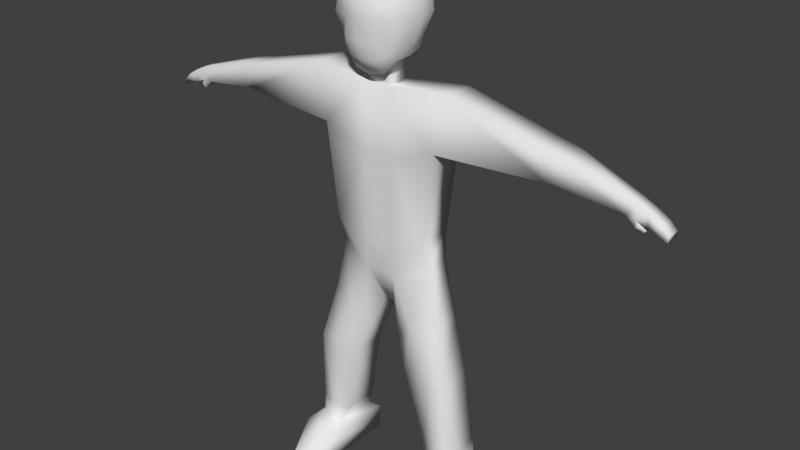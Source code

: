 # Source: civilian1.blend  (saved by Blender 2.76.0; exported with 4.5.12 LTS)
import bpy
from mathutils import Matrix  # noqa: F401  (used for matrix-valued properties, if any)

bpy.ops.wm.read_factory_settings(use_empty=True)
scene = bpy.context.scene
scene.name = 'Scene'

# ---- collections
col_collection_1 = bpy.data.collections.new('Collection 1'); scene.collection.children.link(col_collection_1)
col_collection_2 = bpy.data.collections.new('Collection 2'); scene.collection.children.link(col_collection_2)
col_collection_2.hide_render = True
col_collection_2.hide_viewport = True
col_collection_3 = bpy.data.collections.new('Collection 3'); scene.collection.children.link(col_collection_3)
col_collection_3.hide_render = True
col_collection_3.hide_viewport = True

# ---- materials (node trees are filled in below, after node groups)
mat_civilian_material = bpy.data.materials.new('Civilian_Material')
mat_civilian_material.alpha_threshold = 0.0
mat_civilian_material.use_transparent_shadow = False
mat_civilian_material.roughness = 0.5

# ---- material node trees

# ---- world
world_world = bpy.data.worlds.new('World'); scene.world = world_world
world_world.color = (0.05088, 0.05088, 0.05088)
world_world.use_sun_shadow = False
world_world.sun_shadow_jitter_overblur = 0.0
world_world.cycles.sampling_method = 'MANUAL'
world_world.cycles.sample_map_resolution = 256

# ---- meshes
me_cube = bpy.data.meshes.new('Cube')
me_cube.from_pydata([(0.01348, 0.6107, 0.04482), (0.01209, 0.6076, 0.06346), (0.01209, 0.6076, 0.02618), (0.04362, 0.5639, 0.04482), (0.04025, 0.5639, 0.06485), (0.03565, 0.5403, 0.04482), (0.04025, 0.5639, 0.02479), (0.04025, 0.584, 0.04482), (0.03707, 0.5826, 0.06346), (0.03319, 0.5414, 0.05936), (0.03318, 0.5414, 0.03028), (0.03707, 0.5826, 0.02618), (0.01165, 0.5132, 0.04482), (0.01566, 0.5078, 0.06914), (0.01019, 0.5164, 0.02626), (0.01226, 0.5636, 0.0007765), (0.01066, 0.5823, -0.0009236), (0.0122, 0.5434, 0.01066), (0.0116, 0.5644, 0.08676), (0.01676, 0.5399, 0.08221), (0.01209, 0.5826, 0.08844), (0.0107, 0.5981, 0.07902), (0.02766, 0.5981, 0.06207), (0.03018, 0.6007, 0.04482), (0.02766, 0.5981, 0.02757), (0.01069, 0.5981, 0.01066), (0.02766, 0.5812, 0.07902), (0.03019, 0.5639, 0.08155), (0.02846, 0.5408, 0.07408), (0.02742, 0.5238, 0.06385), (0.02835, 0.5232, 0.04482), (0.0255, 0.5261, 0.0279), (0.02533, 0.5429, 0.01883), (0.03017, 0.5639, 0.00827), (0.02765, 0.5812, 0.01068), (0.01078, 0.5235, 0.08121), (0.005578, 0.5307, 0.0166), (0.01793, 0.5335, 0.01904), (0.02318, 0.5289, 0.07666), (0.02253, 0.593, 0.01574), (0.02253, 0.593, 0.0739), (-0.001969, 0.6141, 0.04482), (-0.001969, 0.6107, 0.06485), (-0.01742, 0.6107, 0.04482), (-0.001969, 0.6107, 0.02479), (-0.01603, 0.6076, 0.06346), (-0.01603, 0.6076, 0.02618), (-0.04756, 0.5639, 0.04482), (-0.04418, 0.5639, 0.06485), (-0.03959, 0.5403, 0.04482), (-0.04418, 0.5639, 0.02479), (-0.04418, 0.584, 0.04482), (-0.04101, 0.5826, 0.06346), (-0.03713, 0.5414, 0.05936), (-0.03712, 0.5414, 0.03028), (-0.04101, 0.5826, 0.02618), (-0.001969, 0.5098, 0.04482), (-0.001969, 0.5036, 0.07013), (-0.001969, 0.5132, 0.02479), (-0.01559, 0.5132, 0.04482), (-0.0196, 0.5078, 0.06914), (-0.01413, 0.5164, 0.02626), (-0.001969, 0.5645, -0.003379), (-0.001969, 0.5808, -0.003608), (-0.01619, 0.5636, 0.0007765), (-0.001969, 0.5456, 0.002096), (-0.0146, 0.5823, -0.0009236), (-0.01614, 0.5434, 0.01066), (-0.001969, 0.5643, 0.08907), (-0.01554, 0.5644, 0.08676), (-0.001969, 0.584, 0.09161), (-0.001969, 0.5423, 0.08975), (-0.0207, 0.5399, 0.08221), (-0.01603, 0.5826, 0.08844), (-0.001969, 0.6007, 0.08155), (-0.01464, 0.5981, 0.07902), (-0.03159, 0.5981, 0.06207), (-0.03412, 0.6007, 0.04482), (-0.03159, 0.5981, 0.02757), (-0.01463, 0.5981, 0.01066), (-0.001969, 0.6006, 0.008167), (-0.03159, 0.5812, 0.07902), (-0.03412, 0.5639, 0.08155), (-0.0324, 0.5408, 0.07408), (-0.03136, 0.5238, 0.06385), (-0.03229, 0.5232, 0.04482), (-0.02944, 0.5261, 0.0279), (-0.02927, 0.5429, 0.01883), (-0.0341, 0.5639, 0.00827), (-0.03159, 0.5812, 0.01068), (-0.01472, 0.5235, 0.08121), (-0.001969, 0.522, 0.08226), (-0.001969, 0.5286, 0.01459), (-0.009516, 0.5307, 0.0166), (-0.02187, 0.5335, 0.01904), (-0.02712, 0.5289, 0.07666), (-0.02647, 0.593, 0.01574), (-0.02647, 0.593, 0.0739), (-0.01165, 0.4789, 0.03425), (-0.01165, 0.4789, 0.05755), (-0.01165, 0.5266, 0.03425), (-0.01165, 0.5266, 0.05755), (0.01165, 0.4789, 0.03425), (0.01165, 0.4789, 0.05755), (0.01165, 0.5266, 0.03425), (0.01165, 0.5266, 0.05755), (0.01825, 0.4928, 0.06039), (0.01825, 0.3174, 0.06039), (0.0809, 0.4974, 0.06039), (0.0809, 0.4974, 0.01971), (0.05669, 0.3325, 0.06039), (0.05669, 0.3325, 0.01971), (0.01825, 0.4183, 0.06039), (0.07009, 0.4357, 0.01971), (0.07009, 0.4357, 0.06039), (0.1798, 0.4703, 0.0517), (0.1822, 0.4711, 0.01678), (0.1893, 0.4386, 0.01678), (0.1917, 0.4395, 0.0517), (0.2071, 0.4658, 0.01678), (0.1972, 0.4406, 0.01678), (0.1972, 0.4406, 0.0517), (0.2071, 0.4658, 0.0517), (0.3123, 0.4215, 0.04306), (0.3123, 0.4215, 0.02726), (0.3117, 0.415, 0.02726), (0.3117, 0.415, 0.04306), (0.2698, 0.4275, 0.02726), (0.2787, 0.4435, 0.02726), (0.2698, 0.4275, 0.04306), (0.2787, 0.4435, 0.04306), (0.3048, 0.4293, 0.02726), (0.2919, 0.4231, 0.02726), (0.2919, 0.4231, 0.04306), (0.3048, 0.4293, 0.04306), (0.28, 0.4272, 0.02726), (0.28, 0.4272, 0.04306), (0.2917, 0.4373, 0.04306), (0.2917, 0.4373, 0.02726), (0.2792, 0.4183, 0.02726), (0.2792, 0.4183, 0.04306), (0.283, 0.4238, 0.02726), (0.283, 0.4238, 0.04306), (0.01825, 0.2849, 0.06039), (0.05669, 0.3, 0.04929), (0.05669, 0.3, 0.01971), (0.006904, 0.2434, 0.04516), (0.006904, 0.2403, 0.01971), (0.06578, 0.174, 0.06039), (0.08647, 0.1696, 0.06039), (0.08647, 0.1696, 0.01971), (0.03491, 0.168, 0.06039), (0.03491, 0.168, 0.01971), (0.06699, 0.1592, 0.06039), (0.09244, 0.07908, 0.05405), (0.09244, 0.07908, 0.009513), (0.0568, 0.07363, 0.05405), (0.0568, 0.07363, 0.009513), (0.07754, 0.07045, 0.05405), (0.1085, 0.04393, 0.06787), (0.1085, 0.04393, -0.002429), (0.05596, 0.04627, 0.06787), (0.05596, 0.04627, -0.002429), (0.08313, 0.05263, 0.07821), (0.1036, 0.01254, 0.08658), (0.1036, 0.01254, -0.007201), (0.06003, 0.01254, 0.08658), (0.06003, 0.01254, -0.007201), (0.06494, 0.055, 0.007996), (0.06494, 0.055, 0.05506), (0.08111, 0.05252, 0.05506), (0.09271, 0.05925, 0.05506), (0.09271, 0.05925, 0.007996), (0.09273, 0.0267, 0.1092), (0.07208, 0.02762, 0.1092), (0.1036, 0.01254, 0.1279), (0.06003, 0.01254, 0.1279), (0.02091, 0.2041, 0.01971), (0.07158, 0.2348, 0.01971), (0.02091, 0.2057, 0.05278), (0.07158, 0.2348, 0.04929), (0.04201, 0.2295, 0.06039), (0.06639, 0.1666, 0.06039), (0.2866, 0.4148, 0.03061), (0.2866, 0.4148, 0.03971), (0.2889, 0.4179, 0.03061), (0.2889, 0.4179, 0.03971), (-0.01825, 0.4928, 0.06039), (1.465e-08, 0.4885, 0.02107), (-0.01825, 0.3174, 0.06039), (-0.0809, 0.4974, 0.06039), (-0.0809, 0.4974, 0.01971), (-0.05669, 0.3325, 0.06039), (-0.05669, 0.3325, 0.01971), (-0.01825, 0.4183, 0.06039), (-0.07009, 0.4357, 0.01971), (-0.07009, 0.4357, 0.06039), (-0.1798, 0.4703, 0.0517), (-0.1822, 0.4711, 0.01678), (-0.1893, 0.4386, 0.01678), (-0.1917, 0.4395, 0.0517), (-0.2071, 0.4658, 0.01678), (-0.1972, 0.4406, 0.01678), (-0.1972, 0.4406, 0.0517), (-0.2071, 0.4658, 0.0517), (-0.3123, 0.4215, 0.04306), (-0.3123, 0.4215, 0.02726), (-0.3117, 0.415, 0.02726), (-0.3117, 0.415, 0.04306), (-0.2698, 0.4275, 0.02726), (-0.2787, 0.4435, 0.02726), (-0.2698, 0.4275, 0.04306), (-0.2787, 0.4435, 0.04306), (-0.3048, 0.4293, 0.02726), (-0.2919, 0.4231, 0.02726), (-0.2919, 0.4231, 0.04306), (-0.3048, 0.4293, 0.04306), (-0.28, 0.4272, 0.02726), (-0.28, 0.4272, 0.04306), (-0.2917, 0.4373, 0.04306), (-0.2917, 0.4373, 0.02726), (-0.2792, 0.4183, 0.02726), (-0.2792, 0.4183, 0.04306), (-0.283, 0.4238, 0.02726), (-0.283, 0.4238, 0.04306), (-0.01825, 0.2849, 0.06039), (-0.05669, 0.3, 0.04929), (-0.05669, 0.3, 0.01971), (-0.006904, 0.2434, 0.04516), (-0.006904, 0.2403, 0.01971), (-0.06578, 0.174, 0.06039), (-0.08647, 0.1696, 0.06039), (-0.08647, 0.1696, 0.01971), (-0.03491, 0.168, 0.06039), (-0.03491, 0.168, 0.01971), (-0.06699, 0.1592, 0.06039), (-0.09244, 0.07908, 0.05405), (-0.09244, 0.07908, 0.009513), (-0.0568, 0.07363, 0.05405), (-0.0568, 0.07363, 0.009513), (-0.07754, 0.07045, 0.05405), (-0.1085, 0.04393, 0.06787), (-0.1085, 0.04393, -0.002429), (-0.05596, 0.04627, 0.06787), (-0.05596, 0.04627, -0.002429), (-0.08313, 0.05263, 0.07821), (-0.1036, 0.01254, 0.08658), (-0.1036, 0.01254, -0.007201), (-0.06003, 0.01254, 0.08658), (-0.06003, 0.01254, -0.007201), (-0.06494, 0.055, 0.007996), (-0.06494, 0.055, 0.05506), (-0.08111, 0.05252, 0.05506), (-0.09271, 0.05925, 0.05506), (-0.09271, 0.05925, 0.007996), (-0.09273, 0.0267, 0.1092), (-0.07208, 0.02762, 0.1092), (-0.1036, 0.01254, 0.1279), (-0.06003, 0.01254, 0.1279), (-0.02091, 0.2041, 0.01971), (-0.07158, 0.2348, 0.01971), (-0.02091, 0.2057, 0.05278), (-0.07158, 0.2348, 0.04929), (-0.04201, 0.2295, 0.06039), (-0.06639, 0.1666, 0.06039), (1.495e-08, 0.4928, 0.06039), (9.718e-09, 0.3174, 0.06039), (7.448e-09, 0.2434, 0.04516), (1.273e-08, 0.4183, 0.06039), (8.748e-09, 0.2849, 0.06039), (7.245e-09, 0.2403, 0.01971), (-0.2866, 0.4148, 0.03061), (-0.2866, 0.4148, 0.03971), (-0.2889, 0.4179, 0.03061), (-0.2889, 0.4179, 0.03971)], [], [(41, 42, 1, 0), (0, 1, 22, 23), (42, 74, 21, 1), (1, 21, 40, 22), (41, 0, 2, 44), (44, 2, 25, 80), (0, 23, 24, 2), (2, 24, 39, 25), (3, 7, 8, 4), (4, 8, 26, 27), (7, 23, 22, 8), (8, 22, 40, 26), (3, 4, 9, 5), (5, 9, 29, 30), (4, 27, 28, 9), (9, 28, 38, 29), (3, 5, 10, 6), (6, 10, 32, 33), (5, 30, 31, 10), (10, 31, 37, 32), (3, 6, 11, 7), (7, 11, 24, 23), (6, 33, 34, 11), (11, 34, 39, 24), (56, 12, 13, 57), (57, 13, 35, 91), (12, 30, 29, 13), (13, 29, 38, 35), (56, 58, 14, 12), (12, 14, 31, 30), (58, 92, 36, 14), (14, 36, 37, 31), (62, 63, 16, 15), (15, 16, 34, 33), (63, 80, 25, 16), (16, 25, 39, 34), (62, 15, 17, 65), (65, 17, 36, 92), (15, 33, 32, 17), (17, 32, 37, 36), (68, 71, 19, 18), (18, 19, 28, 27), (71, 91, 35, 19), (19, 35, 38, 28), (68, 18, 20, 70), (70, 20, 21, 74), (18, 27, 26, 20), (20, 26, 40, 21), (41, 43, 45, 42), (43, 77, 76, 45), (42, 45, 75, 74), (45, 76, 97, 75), (41, 44, 46, 43), (44, 80, 79, 46), (43, 46, 78, 77), (46, 79, 96, 78), (47, 48, 52, 51), (48, 82, 81, 52), (51, 52, 76, 77), (52, 81, 97, 76), (47, 49, 53, 48), (49, 85, 84, 53), (48, 53, 83, 82), (53, 84, 95, 83), (47, 50, 54, 49), (50, 88, 87, 54), (49, 54, 86, 85), (54, 87, 94, 86), (47, 51, 55, 50), (51, 77, 78, 55), (50, 55, 89, 88), (55, 78, 96, 89), (56, 57, 60, 59), (57, 91, 90, 60), (59, 60, 84, 85), (60, 90, 95, 84), (56, 59, 61, 58), (59, 85, 86, 61), (58, 61, 93, 92), (61, 86, 94, 93), (62, 64, 66, 63), (64, 88, 89, 66), (63, 66, 79, 80), (66, 89, 96, 79), (62, 65, 67, 64), (65, 92, 93, 67), (64, 67, 87, 88), (67, 93, 94, 87), (68, 69, 72, 71), (69, 82, 83, 72), (71, 72, 90, 91), (72, 83, 95, 90), (68, 70, 73, 69), (70, 74, 75, 73), (69, 73, 81, 82), (73, 75, 97, 81), (99, 101, 100, 98), (101, 105, 104, 100), (105, 103, 102, 104), (103, 99, 98, 102), (98, 100, 104, 102), (103, 105, 101, 99), (110, 107, 143, 144), (112, 268, 266, 107), (113, 114, 110, 111), (112, 107, 110, 114), (188, 106, 108, 109), (106, 112, 114, 108), (108, 114, 118, 115), (106, 265, 268, 112), (109, 108, 115, 116), (114, 113, 117, 118), (116, 115, 122, 119), (115, 118, 121, 122), (118, 117, 120, 121), (124, 123, 126, 125), (133, 132, 125, 126), (134, 133, 126, 123), (131, 134, 123, 124), (138, 137, 134, 131), (137, 136, 133, 134), (136, 135, 132, 133), (129, 127, 139, 140), (130, 129, 136, 137), (128, 130, 137, 138), (136, 129, 140, 142), (135, 136, 142, 141), (107, 266, 269, 143), (111, 110, 144, 145), (146, 267, 270, 147), (143, 269, 267, 146), (179, 177, 152, 151), (178, 180, 149, 150), (181, 179, 151, 148), (180, 181, 148, 149), (148, 182, 153, 149), (151, 153, 182, 148), (150, 149, 154, 155), (153, 151, 156, 158), (149, 153, 158, 154), (151, 152, 157, 156), (169, 168, 162, 161), (171, 170, 163, 159), (172, 171, 159, 160), (170, 169, 161, 163), (161, 162, 167, 166), (160, 159, 164, 165), (158, 156, 169, 170), (155, 154, 171, 172), (154, 158, 170, 171), (156, 157, 168, 169), (165, 164, 166, 167), (163, 161, 174), (164, 159, 173, 175), (163, 173, 159), (161, 166, 176, 174), (166, 164, 175, 176), (173, 163, 174), (174, 176, 175, 173), (144, 143, 181, 180), (143, 146, 179, 181), (145, 144, 180, 178), (146, 147, 177, 179), (141, 142, 186, 185), (186, 184, 183, 185), (142, 140, 184, 186), (140, 139, 183, 184), (139, 141, 185, 183), (119, 122, 130, 128), (121, 120, 127, 129), (122, 121, 129, 130), (125, 132, 124), (124, 132, 131), (131, 132, 138), (132, 135, 128, 138), (127, 135, 141, 139), (135, 127, 128), (128, 127, 120, 119), (119, 120, 117, 116), (117, 113, 109, 116), (109, 113, 188), (113, 111, 188), (270, 188, 111, 147), (265, 106, 188), (192, 226, 225, 189), (194, 189, 266, 268), (195, 193, 192, 196), (194, 196, 192, 189), (188, 191, 190, 187), (187, 190, 196, 194), (190, 197, 200, 196), (187, 194, 268, 265), (191, 198, 197, 190), (196, 200, 199, 195), (198, 201, 204, 197), (197, 204, 203, 200), (200, 203, 202, 199), (206, 207, 208, 205), (215, 208, 207, 214), (216, 205, 208, 215), (213, 206, 205, 216), (220, 213, 216, 219), (219, 216, 215, 218), (218, 215, 214, 217), (211, 222, 221, 209), (212, 219, 218, 211), (210, 220, 219, 212), (218, 224, 222, 211), (217, 223, 224, 218), (189, 225, 269, 266), (193, 227, 226, 192), (228, 229, 270, 267), (225, 228, 267, 269), (261, 233, 234, 259), (260, 232, 231, 262), (263, 230, 233, 261), (262, 231, 230, 263), (230, 231, 235, 264), (233, 230, 264, 235), (232, 237, 236, 231), (235, 240, 238, 233), (231, 236, 240, 235), (233, 238, 239, 234), (251, 243, 244, 250), (253, 241, 245, 252), (254, 242, 241, 253), (252, 245, 243, 251), (243, 248, 249, 244), (242, 247, 246, 241), (240, 252, 251, 238), (237, 254, 253, 236), (236, 253, 252, 240), (238, 251, 250, 239), (247, 249, 248, 246), (245, 256, 243), (246, 257, 255, 241), (245, 241, 255), (243, 256, 258, 248), (248, 258, 257, 246), (255, 256, 245), (256, 255, 257, 258), (226, 262, 263, 225), (225, 263, 261, 228), (227, 260, 262, 226), (228, 261, 259, 229), (223, 273, 274, 224), (274, 273, 271, 272), (224, 274, 272, 222), (222, 272, 271, 221), (221, 271, 273, 223), (201, 210, 212, 204), (203, 211, 209, 202), (204, 212, 211, 203), (207, 206, 214), (206, 213, 214), (213, 220, 214), (214, 220, 210, 217), (209, 221, 223, 217), (217, 210, 209), (210, 201, 202, 209), (201, 198, 199, 202), (199, 198, 191, 195), (191, 188, 195), (195, 188, 193), (270, 229, 193, 188), (265, 188, 187), (193, 229, 227), (259, 260, 227, 229), (260, 259, 234, 232), (232, 234, 254, 237), (234, 239, 254), (239, 250, 242, 254), (250, 244, 247, 242), (247, 244, 249), (110, 111, 147, 144), (111, 145, 147), (177, 147, 145, 178), (178, 150, 152, 177), (155, 157, 152, 150), (172, 168, 157, 155), (168, 172, 160, 162), (165, 167, 162, 160)])
me_cube.polygons.foreach_set('use_smooth', [True] * 282)
_uv = me_cube.uv_layers.new(name='UVMap')
_uv.uv.foreach_set('vector', [0.7937, 0.6631, 0.7731, 0.6638, 0.7741, 0.6513, 0.7933, 0.6494, 0.7933, 0.6494, 0.7741, 0.6513, 0.7747, 0.6387, 0.7924, 0.6358, 0.7731, 0.6638, 0.7554, 0.6659, 0.7577, 0.6545, 0.7741, 0.6513, 0.7741, 0.6513, 0.7577, 0.6545, 0.7624, 0.6445, 0.7747, 0.6387, 0.7937, 0.6631, 0.7933, 0.6494, 0.8121, 0.6513, 0.8139, 0.6638, 0.8139, 0.6638, 0.8121, 0.6513, 0.8274, 0.6546, 0.8303, 0.6659, 0.7933, 0.6494, 0.7924, 0.6358, 0.8099, 0.6387, 0.8121, 0.6513, 0.8121, 0.6513, 0.8099, 0.6387, 0.8217, 0.6445, 0.8274, 0.6546, 0.4972, 0.7597, 0.4977, 0.7409, 0.5168, 0.7427, 0.5178, 0.7602, 0.5178, 0.7602, 0.5168, 0.7427, 0.5332, 0.7451, 0.5353, 0.7613, 0.4977, 0.7409, 0.4984, 0.7259, 0.5161, 0.7287, 0.5168, 0.7427, 0.5168, 0.7427, 0.5161, 0.7287, 0.5284, 0.7342, 0.5332, 0.7451, 0.4972, 0.7597, 0.5178, 0.7602, 0.5122, 0.7824, 0.4972, 0.783, 0.4972, 0.783, 0.5122, 0.7824, 0.5168, 0.7998, 0.4973, 0.8, 0.5178, 0.7602, 0.5353, 0.7613, 0.5274, 0.7835, 0.5122, 0.7824, 0.5122, 0.7824, 0.5274, 0.7835, 0.5302, 0.7954, 0.5168, 0.7998, 0.4972, 0.7597, 0.4972, 0.783, 0.4825, 0.7821, 0.4769, 0.7598, 0.4769, 0.7598, 0.4825, 0.7821, 0.4712, 0.7812, 0.4606, 0.7606, 0.4972, 0.783, 0.4973, 0.8, 0.4802, 0.7974, 0.4825, 0.7821, 0.4825, 0.7821, 0.4802, 0.7974, 0.4717, 0.7909, 0.4712, 0.7812, 0.4972, 0.7597, 0.4769, 0.7598, 0.4788, 0.7423, 0.4977, 0.7409, 0.4977, 0.7409, 0.4788, 0.7423, 0.4809, 0.7284, 0.4984, 0.7259, 0.4769, 0.7598, 0.4606, 0.7606, 0.4634, 0.7444, 0.4788, 0.7423, 0.4788, 0.7423, 0.4634, 0.7444, 0.469, 0.7336, 0.4809, 0.7284, 0.7108, 0.7483, 0.7115, 0.7352, 0.7368, 0.7329, 0.7368, 0.7499, 0.5731, 0.6358, 0.5907, 0.641, 0.5845, 0.6562, 0.5716, 0.6539, 0.7115, 0.7352, 0.7123, 0.7189, 0.7316, 0.721, 0.7368, 0.7329, 0.5225, 0.8162, 0.5168, 0.7998, 0.5302, 0.7954, 0.5353, 0.8017, 0.7108, 0.7483, 0.6902, 0.747, 0.6924, 0.7354, 0.7115, 0.7352, 0.7115, 0.7352, 0.6924, 0.7354, 0.6948, 0.7206, 0.7123, 0.7189, 0.7292, 0.6358, 0.7273, 0.6504, 0.7193, 0.6516, 0.7164, 0.6374, 0.7164, 0.6374, 0.7193, 0.6516, 0.7065, 0.6528, 0.6997, 0.6448, 0.7228, 0.6846, 0.7207, 0.7001, 0.7077, 0.7, 0.7085, 0.6821, 0.7085, 0.6821, 0.7077, 0.7, 0.6906, 0.697, 0.6902, 0.6803, 0.7207, 0.7001, 0.7182, 0.7189, 0.7057, 0.7151, 0.7077, 0.7, 0.7077, 0.7, 0.7057, 0.7151, 0.6943, 0.7089, 0.6906, 0.697, 0.7228, 0.6846, 0.7085, 0.6821, 0.711, 0.6628, 0.7251, 0.6666, 0.7251, 0.6666, 0.711, 0.6628, 0.7193, 0.6516, 0.7273, 0.6504, 0.7085, 0.6821, 0.6902, 0.6803, 0.6978, 0.6609, 0.711, 0.6628, 0.711, 0.6628, 0.6978, 0.6609, 0.7065, 0.6528, 0.7193, 0.6516, 0.5684, 0.6946, 0.5701, 0.6736, 0.5894, 0.6723, 0.5823, 0.6955, 0.5823, 0.6955, 0.5894, 0.6723, 0.6013, 0.6736, 0.6013, 0.6962, 0.5701, 0.6736, 0.5716, 0.6539, 0.5845, 0.6562, 0.5894, 0.6723, 0.5894, 0.6723, 0.5845, 0.6562, 0.5968, 0.6619, 0.6013, 0.6736, 0.5684, 0.6946, 0.5823, 0.6955, 0.5814, 0.713, 0.567, 0.7135, 0.567, 0.7135, 0.5814, 0.713, 0.5789, 0.7274, 0.5657, 0.729, 0.5823, 0.6955, 0.6013, 0.6962, 0.5974, 0.7124, 0.5814, 0.713, 0.5814, 0.713, 0.5974, 0.7124, 0.5913, 0.7231, 0.5789, 0.7274, 0.7937, 0.6631, 0.7937, 0.6783, 0.7745, 0.6776, 0.7731, 0.6638, 0.7937, 0.6783, 0.7933, 0.696, 0.7755, 0.6942, 0.7745, 0.6776, 0.7731, 0.6638, 0.7745, 0.6776, 0.758, 0.6783, 0.7554, 0.6659, 0.7745, 0.6776, 0.7755, 0.6942, 0.7631, 0.6904, 0.758, 0.6783, 0.7937, 0.6631, 0.8139, 0.6638, 0.8125, 0.6776, 0.7937, 0.6783, 0.8139, 0.6638, 0.8303, 0.6659, 0.8277, 0.6783, 0.8125, 0.6776, 0.7937, 0.6783, 0.8125, 0.6776, 0.8107, 0.6942, 0.7933, 0.696, 0.8125, 0.6776, 0.8277, 0.6783, 0.8224, 0.6904, 0.8107, 0.6942, 0.4978, 0.6936, 0.5184, 0.693, 0.5171, 0.7101, 0.498, 0.7119, 0.5184, 0.693, 0.5357, 0.6913, 0.5333, 0.7071, 0.5171, 0.7101, 0.498, 0.7119, 0.5171, 0.7101, 0.5161, 0.7231, 0.4984, 0.7259, 0.7733, 0.7062, 0.7572, 0.6977, 0.7631, 0.6904, 0.7755, 0.6942, 0.4978, 0.6936, 0.4979, 0.6699, 0.5128, 0.6705, 0.5184, 0.693, 0.4979, 0.6699, 0.498, 0.6526, 0.5175, 0.6529, 0.5128, 0.6705, 0.5184, 0.693, 0.5128, 0.6705, 0.528, 0.6691, 0.5357, 0.6913, 0.5128, 0.6705, 0.5175, 0.6529, 0.5307, 0.657, 0.528, 0.6691, 0.4978, 0.6936, 0.4775, 0.693, 0.4831, 0.6705, 0.4979, 0.6699, 0.4775, 0.693, 0.4609, 0.6913, 0.4717, 0.6706, 0.4831, 0.6705, 0.4979, 0.6699, 0.4831, 0.6705, 0.4809, 0.6547, 0.498, 0.6526, 0.4831, 0.6705, 0.4717, 0.6706, 0.4721, 0.6604, 0.4809, 0.6547, 0.4978, 0.6936, 0.498, 0.7119, 0.4791, 0.7101, 0.4775, 0.693, 0.498, 0.7119, 0.4984, 0.7259, 0.4809, 0.7231, 0.4791, 0.7101, 0.4775, 0.693, 0.4791, 0.7101, 0.4635, 0.7071, 0.4609, 0.6913, 0.8113, 0.7062, 0.8107, 0.6942, 0.8224, 0.6904, 0.8269, 0.6977, 0.7108, 0.7483, 0.7368, 0.7499, 0.7345, 0.7667, 0.7098, 0.7612, 0.5731, 0.6358, 0.5716, 0.6539, 0.5585, 0.6544, 0.5548, 0.6385, 0.4985, 0.6401, 0.5232, 0.6358, 0.5175, 0.6529, 0.498, 0.6526, 0.5232, 0.6358, 0.5357, 0.6498, 0.5307, 0.657, 0.5175, 0.6529, 0.7108, 0.7483, 0.7098, 0.7612, 0.6909, 0.7586, 0.6902, 0.747, 0.7098, 0.7612, 0.7084, 0.777, 0.6912, 0.7732, 0.6909, 0.7586, 0.7292, 0.6358, 0.7411, 0.6403, 0.7346, 0.6533, 0.7273, 0.6504, 0.7411, 0.6403, 0.7554, 0.6513, 0.7468, 0.6575, 0.7346, 0.6533, 0.7228, 0.6846, 0.7373, 0.6854, 0.7333, 0.703, 0.7207, 0.7001, 0.7373, 0.6854, 0.7554, 0.6878, 0.7507, 0.7039, 0.7333, 0.703, 0.7207, 0.7001, 0.7333, 0.703, 0.7314, 0.7181, 0.7182, 0.7189, 0.7333, 0.703, 0.7507, 0.7039, 0.744, 0.7146, 0.7314, 0.7181, 0.7228, 0.6846, 0.7251, 0.6666, 0.7398, 0.6661, 0.7373, 0.6854, 0.7251, 0.6666, 0.7273, 0.6504, 0.7346, 0.6533, 0.7398, 0.6661, 0.7373, 0.6854, 0.7398, 0.6661, 0.7531, 0.6673, 0.7554, 0.6878, 0.7398, 0.6661, 0.7346, 0.6533, 0.7468, 0.6575, 0.7531, 0.6673, 0.5684, 0.6946, 0.5546, 0.6936, 0.5512, 0.6697, 0.5701, 0.6736, 0.5546, 0.6936, 0.5357, 0.6916, 0.5393, 0.6693, 0.5512, 0.6697, 0.5701, 0.6736, 0.5512, 0.6697, 0.5585, 0.6544, 0.5716, 0.6539, 0.5512, 0.6697, 0.5393, 0.6693, 0.5455, 0.6584, 0.5585, 0.6544, 0.5684, 0.6946, 0.567, 0.7135, 0.5527, 0.711, 0.5546, 0.6936, 0.567, 0.7135, 0.5657, 0.729, 0.553, 0.7256, 0.5527, 0.711, 0.5546, 0.6936, 0.5527, 0.711, 0.537, 0.7082, 0.5357, 0.6916, 0.5527, 0.711, 0.553, 0.7256, 0.5414, 0.7196, 0.537, 0.7082, 0.6696, 0.7655, 0.6696, 0.8104, 0.6458, 0.8103, 0.6458, 0.7653, 0.5357, 0.6355, 0.5125, 0.6358, 0.5125, 0.6135, 0.5357, 0.6132, 0.854, 0.7653, 0.854, 0.8109, 0.8303, 0.811, 0.8303, 0.7654, 0.4609, 0.6215, 0.4609, 0.5992, 0.4847, 0.5992, 0.4847, 0.6215, 0.5595, 0.729, 0.5595, 0.7747, 0.5357, 0.7747, 0.5357, 0.729, 0.5595, 0.7747, 0.5595, 0.729, 0.5834, 0.729, 0.5834, 0.7747, 0.6639, 0.354, 0.6794, 0.3171, 0.7126, 0.3171, 0.6976, 0.354, 0.5764, 0.3171, 0.5764, 0.2996, 0.6794, 0.2996, 0.6794, 0.3171, 0.03136, 0.5992, 0.07288, 0.5992, 0.07305, 0.6989, 0.03153, 0.6989, 0.5764, 0.3171, 0.6794, 0.3171, 0.6639, 0.354, 0.5587, 0.3668, 0.9898, 0.2737, 0.95, 0.2552, 0.9504, 0.1955, 0.9918, 0.1961, 0.5003, 0.3171, 0.5764, 0.3171, 0.5587, 0.3668, 0.4956, 0.3772, 0.4956, 0.3772, 0.5587, 0.3668, 0.5552, 0.4834, 0.5238, 0.472, 0.5003, 0.3171, 0.5003, 0.2996, 0.5764, 0.2996, 0.5764, 0.3171, 0.9918, 0.1961, 0.9504, 0.1955, 0.9574, 0.1086, 0.9931, 0.1066, 0.3653, 0.5992, 0.4069, 0.6001, 0.4069, 0.7145, 0.3712, 0.716, 0.9931, 0.1066, 0.9574, 0.1086, 0.9571, 0.08392, 0.9927, 0.08439, 0.5238, 0.472, 0.5552, 0.4834, 0.554, 0.4887, 0.5283, 0.4982, 0.3712, 0.716, 0.4069, 0.7145, 0.4067, 0.7221, 0.3711, 0.7213, 0.5726, 0.6055, 0.5726, 0.6206, 0.566, 0.6206, 0.566, 0.6055, 0.5519, 0.6242, 0.5357, 0.6244, 0.5357, 0.6057, 0.5519, 0.6055, 0.566, 0.5919, 0.5722, 0.5796, 0.5806, 0.5985, 0.574, 0.5992, 0.5798, 0.6059, 0.5798, 0.621, 0.5726, 0.6206, 0.5726, 0.6055, 0.9801, 0.01076, 0.964, 0.01055, 0.9634, 0.0, 0.9796, 0.0002136, 0.5578, 0.5794, 0.5681, 0.5681, 0.5722, 0.5796, 0.566, 0.5919, 0.5519, 0.6356, 0.5357, 0.6358, 0.5357, 0.6244, 0.5519, 0.6242, 0.4853, 0.6201, 0.4853, 0.605, 0.4963, 0.6052, 0.4963, 0.6203, 0.5514, 0.5669, 0.5677, 0.5584, 0.5681, 0.5681, 0.5578, 0.5794, 0.9805, 0.02174, 0.9644, 0.02153, 0.964, 0.01055, 0.9801, 0.01076, 0.5681, 0.5681, 0.5677, 0.5584, 0.5772, 0.5674, 0.5716, 0.5711, 0.5917, 0.6056, 0.5917, 0.6208, 0.5886, 0.6206, 0.5886, 0.6055, 0.6794, 0.3171, 0.6794, 0.2996, 0.7126, 0.2996, 0.7126, 0.3171, 0.03153, 0.6989, 0.07305, 0.6989, 0.06156, 0.7299, 0.03137, 0.7299, 0.566, 0.6298, 0.5589, 0.6298, 0.5589, 0.6055, 0.566, 0.6055, 0.7126, 0.3171, 0.7126, 0.2996, 0.7556, 0.2996, 0.7556, 0.3062, 0.3141, 0.7507, 0.2804, 0.7478, 0.2823, 0.7113, 0.3238, 0.713, 0.03026, 0.7908, 0.06045, 0.7908, 0.07067, 0.8516, 0.02915, 0.8516, 0.7692, 0.3399, 0.7938, 0.3196, 0.8319, 0.3331, 0.8258, 0.3627, 0.7642, 0.3682, 0.7692, 0.3399, 0.8258, 0.3627, 0.8302, 0.3825, 0.8258, 0.3627, 0.8334, 0.3633, 0.8409, 0.3638, 0.8302, 0.3825, 0.8319, 0.3331, 0.8409, 0.3638, 0.8334, 0.3633, 0.8258, 0.3627, 0.02915, 0.8516, 0.07067, 0.8516, 0.06343, 0.9375, 0.01798, 0.9375, 0.8409, 0.3638, 0.8319, 0.3331, 0.9285, 0.3541, 0.9318, 0.374, 0.8302, 0.3825, 0.8409, 0.3638, 0.9318, 0.374, 0.923, 0.3882, 0.3238, 0.713, 0.2823, 0.7113, 0.2763, 0.6182, 0.3218, 0.6201, 0.4482, 0.7803, 0.4494, 0.7352, 0.4606, 0.7259, 0.4588, 0.7932, 0.4196, 0.7797, 0.4326, 0.7803, 0.43, 0.8024, 0.4069, 0.7928, 0.01631, 0.9564, 0.06434, 0.9564, 0.07652, 0.9696, 0.004775, 0.9696, 0.4326, 0.7803, 0.4482, 0.7803, 0.4588, 0.7932, 0.43, 0.8024, 0.8303, 0.7078, 0.8303, 0.6404, 0.8649, 0.6358, 0.8649, 0.7257, 0.004775, 0.9696, 0.07652, 0.9696, 0.0957, 1.0, 0.0, 1.0, 0.9318, 0.374, 0.9285, 0.3541, 0.9475, 0.3619, 0.95, 0.3774, 0.01798, 0.9375, 0.06343, 0.9375, 0.06434, 0.9564, 0.01631, 0.9564, 0.923, 0.3882, 0.9318, 0.374, 0.95, 0.3774, 0.9432, 0.3885, 0.3218, 0.6201, 0.2763, 0.6182, 0.2758, 0.5992, 0.3238, 0.6011, 0.6458, 0.7653, 0.6458, 0.6754, 0.6902, 0.6754, 0.6902, 0.7653, 0.43, 0.8024, 0.4588, 0.7932, 0.4457, 0.8338, 0.0957, 1.0, 0.07652, 0.9696, 0.1194, 0.9875, 0.1379, 1.0, 0.43, 0.8024, 0.4253, 0.8337, 0.4069, 0.7928, 0.8303, 0.7078, 0.8649, 0.7257, 0.8649, 0.7653, 0.852, 0.7478, 0.6902, 0.6754, 0.6458, 0.6754, 0.6458, 0.6358, 0.6902, 0.6358, 0.4253, 0.8337, 0.43, 0.8024, 0.4457, 0.8338, 0.4457, 0.8338, 0.4606, 0.8528, 0.4171, 0.8524, 0.4253, 0.8337, 0.6976, 0.354, 0.7126, 0.3171, 0.7692, 0.3399, 0.7642, 0.3682, 0.7126, 0.3171, 0.7556, 0.3062, 0.7938, 0.3196, 0.7692, 0.3399, 0.03137, 0.7299, 0.06156, 0.7299, 0.06045, 0.7908, 0.03026, 0.7908, 0.3043, 0.7884, 0.2785, 0.7844, 0.2804, 0.7478, 0.3141, 0.7507, 0.5886, 0.6055, 0.5886, 0.6206, 0.5832, 0.6171, 0.5832, 0.6084, 0.5832, 0.6171, 0.5798, 0.6172, 0.5798, 0.6084, 0.5832, 0.6084, 0.5716, 0.5711, 0.5772, 0.5674, 0.5809, 0.5745, 0.5777, 0.5767, 0.628, 0.6055, 0.628, 0.6206, 0.6205, 0.6173, 0.6205, 0.6086, 0.08081, 0.03179, 0.07525, 0.02811, 0.08121, 0.02251, 0.08436, 0.0247, 0.9927, 0.08439, 0.9571, 0.08392, 0.9644, 0.02153, 0.9805, 0.02174, 0.3711, 0.7213, 0.4067, 0.7221, 0.3937, 0.7912, 0.3776, 0.7908, 0.5283, 0.4982, 0.554, 0.4887, 0.5677, 0.5584, 0.5514, 0.5669, 0.08425, 0.0006344, 0.0759, 0.01957, 0.07763, 0.0, 0.07763, 0.0, 0.0759, 0.01957, 0.06964, 0.007266, 0.06964, 0.007266, 0.0759, 0.01957, 0.06147, 0.01974, 0.0759, 0.01957, 0.07179, 0.03102, 0.05509, 0.03229, 0.06147, 0.01974, 0.0714, 0.04082, 0.07179, 0.03102, 0.07525, 0.02811, 0.08081, 0.03179, 0.07179, 0.03102, 0.0714, 0.04082, 0.05509, 0.03229, 0.05509, 0.03229, 0.0714, 0.04082, 0.05812, 0.1105, 0.03233, 0.101, 0.03233, 0.101, 0.05812, 0.1105, 0.06011, 0.118, 0.02693, 0.1249, 0.06011, 0.118, 0.06313, 0.2324, 3.045e-08, 0.222, 0.02693, 0.1249, 3.045e-08, 0.222, 0.06313, 0.2324, 0.009091, 0.2996, 0.06313, 0.2324, 0.1685, 0.2452, 0.009091, 0.2996, 0.2628, 0.2996, 0.009091, 0.2996, 0.1685, 0.2452, 0.2628, 0.293, 0.95, 0.2723, 0.95, 0.2552, 0.9898, 0.2737, 0.6639, 0.2452, 0.6976, 0.2452, 0.7126, 0.2821, 0.6794, 0.2821, 0.5764, 0.2821, 0.6794, 0.2821, 0.6794, 0.2996, 0.5764, 0.2996, 1.0, 0.5815, 0.996, 0.681, 0.9545, 0.6795, 0.9585, 0.58, 0.5764, 0.2821, 0.5587, 0.2324, 0.6639, 0.2452, 0.6794, 0.2821, 0.9898, 0.2737, 0.9918, 0.3477, 0.9504, 0.3471, 0.95, 0.2894, 0.5003, 0.2821, 0.4956, 0.222, 0.5587, 0.2324, 0.5764, 0.2821, 0.4956, 0.222, 0.5238, 0.1272, 0.5552, 0.1157, 0.5587, 0.2324, 0.5003, 0.2821, 0.5764, 0.2821, 0.5764, 0.2996, 0.5003, 0.2996, 0.9918, 0.3477, 0.9931, 0.448, 0.9574, 0.4454, 0.9504, 0.3471, 0.3238, 0.7916, 0.3297, 0.6749, 0.3653, 0.6763, 0.3653, 0.7906, 0.9931, 0.448, 0.9927, 0.4724, 0.9571, 0.4719, 0.9574, 0.4454, 0.5238, 0.1272, 0.5283, 0.101, 0.554, 0.1105, 0.5552, 0.1157, 0.3297, 0.6749, 0.3296, 0.6697, 0.3652, 0.6688, 0.3653, 0.6763, 0.628, 0.6055, 0.6346, 0.6055, 0.6346, 0.6206, 0.628, 0.6206, 0.5125, 0.6167, 0.5125, 0.6358, 0.4963, 0.6356, 0.4963, 0.6165, 0.566, 0.007266, 0.574, 0.0, 0.5806, 0.0006344, 0.5722, 0.01957, 0.9796, 0.5713, 0.979, 0.58, 0.9629, 0.5798, 0.9634, 0.5711, 0.9801, 0.5574, 0.9796, 0.5713, 0.9634, 0.5711, 0.964, 0.5572, 0.5578, 0.01974, 0.566, 0.007266, 0.5722, 0.01957, 0.5681, 0.03102, 0.5125, 0.6051, 0.5125, 0.6167, 0.4963, 0.6165, 0.4963, 0.605, 0.6129, 0.6206, 0.6026, 0.621, 0.6026, 0.6059, 0.6129, 0.6055, 0.5514, 0.03229, 0.5578, 0.01974, 0.5681, 0.03102, 0.5677, 0.04082, 0.9805, 0.5439, 0.9801, 0.5574, 0.964, 0.5572, 0.9644, 0.5437, 0.5681, 0.03102, 0.5716, 0.02811, 0.5772, 0.03179, 0.5677, 0.04082, 0.6026, 0.6207, 0.5988, 0.6206, 0.5988, 0.6055, 0.6026, 0.6056, 0.6794, 0.2821, 0.7126, 0.2821, 0.7126, 0.2996, 0.6794, 0.2996, 0.996, 0.681, 0.9949, 0.7117, 0.9647, 0.7106, 0.9545, 0.6795, 0.5519, 0.6298, 0.5519, 0.6055, 0.5589, 0.6055, 0.5589, 0.6298, 0.7126, 0.2821, 0.7556, 0.293, 0.7556, 0.2996, 0.7126, 0.2996, 0.198, 0.6365, 0.2064, 0.6738, 0.1648, 0.6738, 0.1643, 0.638, 0.9932, 0.7705, 0.9916, 0.8294, 0.95, 0.8278, 0.963, 0.7694, 0.7692, 0.2593, 0.8258, 0.2365, 0.8319, 0.2661, 0.7938, 0.2795, 0.7642, 0.2309, 0.8302, 0.2166, 0.8258, 0.2365, 0.7692, 0.2593, 0.8258, 0.2365, 0.8302, 0.2166, 0.8409, 0.2353, 0.8334, 0.2359, 0.8319, 0.2661, 0.8258, 0.2365, 0.8334, 0.2359, 0.8409, 0.2353, 0.9916, 0.8294, 0.9991, 0.9141, 0.9537, 0.9124, 0.95, 0.8278, 0.8409, 0.2353, 0.9318, 0.2252, 0.9285, 0.2451, 0.8319, 0.2661, 0.8302, 0.2166, 0.923, 0.2109, 0.9318, 0.2252, 0.8409, 0.2353, 0.2064, 0.6738, 0.2005, 0.7659, 0.1551, 0.7659, 0.1648, 0.6738, 0.2019, 0.7845, 0.2145, 0.792, 0.1427, 0.792, 0.1539, 0.7845, 0.4409, 0.6532, 0.4598, 0.6665, 0.4325, 0.6758, 0.4308, 0.6536, 0.4416, 0.6082, 0.4609, 0.5992, 0.4598, 0.6665, 0.4409, 0.6532, 0.4308, 0.6536, 0.4325, 0.6758, 0.4069, 0.6663, 0.4141, 0.6535, 0.2145, 0.792, 0.2336, 0.8245, 0.1379, 0.8245, 0.1427, 0.792, 0.7554, 0.7108, 0.7879, 0.7062, 0.7879, 0.7961, 0.7554, 0.7782, 0.9318, 0.2252, 0.95, 0.2218, 0.9475, 0.2373, 0.9285, 0.2451, 0.9991, 0.9141, 1.0, 0.9328, 0.952, 0.931, 0.9537, 0.9124, 0.923, 0.2109, 0.9432, 0.2107, 0.95, 0.2218, 0.9318, 0.2252, 0.2005, 0.7659, 0.2019, 0.7845, 0.1539, 0.7845, 0.1551, 0.7659, 0.6458, 0.7653, 0.6013, 0.7653, 0.6013, 0.6754, 0.6458, 0.6754, 0.4325, 0.6758, 0.4264, 0.707, 0.4069, 0.6663, 0.7879, 0.7961, 0.7879, 0.8357, 0.7757, 0.8182, 0.7554, 0.7782, 0.4325, 0.6758, 0.4598, 0.6665, 0.4472, 0.7071, 0.2145, 0.792, 0.2574, 0.8113, 0.2758, 0.8245, 0.2336, 0.8245, 0.6013, 0.6754, 0.6013, 0.6358, 0.6458, 0.6358, 0.6458, 0.6754, 0.4472, 0.7071, 0.4264, 0.707, 0.4325, 0.6758, 0.4264, 0.707, 0.4472, 0.7071, 0.4609, 0.7259, 0.4174, 0.7259, 0.6976, 0.2452, 0.7642, 0.2309, 0.7692, 0.2593, 0.7126, 0.2821, 0.7126, 0.2821, 0.7692, 0.2593, 0.7938, 0.2795, 0.7556, 0.293, 0.9949, 0.7117, 0.9932, 0.7705, 0.963, 0.7694, 0.9647, 0.7106, 0.1897, 0.5992, 0.198, 0.6365, 0.1643, 0.638, 0.1637, 0.6022, 0.5988, 0.6206, 0.5917, 0.6171, 0.5917, 0.6084, 0.5988, 0.6055, 0.6382, 0.6055, 0.6382, 0.6142, 0.6346, 0.6142, 0.6346, 0.6055, 0.5716, 0.02811, 0.5777, 0.02251, 0.5809, 0.0247, 0.5772, 0.03179, 0.6129, 0.6055, 0.6205, 0.6086, 0.6205, 0.6173, 0.6129, 0.6206, 0.08081, 0.5674, 0.08436, 0.5745, 0.08121, 0.5767, 0.07525, 0.5711, 0.9927, 0.4724, 0.9805, 0.5439, 0.9644, 0.5437, 0.9571, 0.4719, 0.3296, 0.6697, 0.3361, 0.5996, 0.3522, 0.5992, 0.3652, 0.6688, 0.5283, 0.101, 0.5514, 0.03229, 0.5677, 0.04082, 0.554, 0.1105, 0.08425, 0.5985, 0.07763, 0.5992, 0.0759, 0.5796, 0.07763, 0.5992, 0.06964, 0.5919, 0.0759, 0.5796, 0.06964, 0.5919, 0.06147, 0.5794, 0.0759, 0.5796, 0.0759, 0.5796, 0.06147, 0.5794, 0.05509, 0.5669, 0.07179, 0.5681, 0.0714, 0.5584, 0.08081, 0.5674, 0.07525, 0.5711, 0.07179, 0.5681, 0.07179, 0.5681, 0.05509, 0.5669, 0.0714, 0.5584, 0.05509, 0.5669, 0.03233, 0.4982, 0.05812, 0.4887, 0.0714, 0.5584, 0.03233, 0.4982, 0.02693, 0.4743, 0.06011, 0.4811, 0.05812, 0.4887, 0.06011, 0.4811, 0.02693, 0.4743, 0.0, 0.3772, 0.06313, 0.3668, 0.0, 0.3772, 0.009091, 0.2996, 0.06313, 0.3668, 0.06313, 0.3668, 0.009091, 0.2996, 0.1685, 0.354, 0.2628, 0.2996, 0.2628, 0.3062, 0.1685, 0.354, 0.009091, 0.2996, 0.95, 0.2723, 0.9898, 0.2737, 0.95, 0.2894, 0.1685, 0.354, 0.2628, 0.3062, 0.2017, 0.354, 0.2997, 0.3196, 0.2683, 0.3682, 0.2017, 0.354, 0.2628, 0.3062, 0.2683, 0.3682, 0.2997, 0.3196, 0.3367, 0.3331, 0.335, 0.3825, 0.335, 0.3825, 0.3367, 0.3331, 0.4478, 0.3885, 0.4275, 0.3883, 0.3367, 0.3331, 0.4331, 0.3541, 0.4478, 0.3885, 0.4331, 0.3541, 0.4522, 0.3619, 0.4635, 0.4036, 0.4478, 0.3885, 0.4522, 0.3619, 0.4611, 0.3533, 0.4956, 0.399, 0.4635, 0.4036, 0.4956, 0.399, 0.4611, 0.3533, 0.4956, 0.3572, 0.7879, 0.7062, 0.8294, 0.7071, 0.8294, 0.7854, 0.7986, 0.7371, 0.1685, 0.2452, 0.2017, 0.2452, 0.2628, 0.293, 0.2997, 0.2795, 0.2628, 0.293, 0.2017, 0.2452, 0.2683, 0.2309, 0.2683, 0.2309, 0.335, 0.2166, 0.3367, 0.2661, 0.2997, 0.2795, 0.4275, 0.2109, 0.4331, 0.2451, 0.3367, 0.2661, 0.335, 0.2166, 0.4478, 0.2107, 0.4522, 0.2373, 0.4331, 0.2451, 0.4275, 0.2109, 0.4522, 0.2373, 0.4478, 0.2107, 0.4635, 0.1956, 0.4611, 0.2459, 0.4956, 0.2002, 0.4956, 0.242, 0.4611, 0.2459, 0.4635, 0.1956])
me_cube.materials.append(mat_civilian_material)
me_cube.use_remesh_preserve_volume = False
me_cube.use_remesh_preserve_attributes = False
me_cube.use_mirror_vertex_groups = False
me_cube.update()
arm_armature_026 = bpy.data.armatures.new('Armature.026')  # bones are not reproduced

# ---- objects
ob_cube = bpy.data.objects.new('Cube', me_cube)
ob_armature_024 = bpy.data.objects.new('Armature.024', arm_armature_026)
ob_empty = bpy.data.objects.new('Empty', None)

# ---- transforms, parenting, visibility, modifiers, constraints
ob_cube.parent = ob_armature_024
ob_cube.location = (0.0, 0.0, 0.0)
ob_cube.lineart.crease_threshold = 0.0
_vg = ob_cube.vertex_groups.new(name='R. Wrist')
for _i, _w in zip([197, 198, 199, 200, 201, 202, 203, 204, 205, 206, 207, 208, 209, 210, 211, 212, 213, 214, 215, 216, 217, 218, 219, 220, 221, 222, 223, 224, 271, 272, 273, 274], [0.0229, 0.01529, 0.02229, 0.03561, 0.05001, 0.04262, 0.04843, 0.05642, 0.1472, 0.1432, 0.1433, 0.1467, 0.2202, 0.1706, 0.1823, 0.1685, 0.1468, 0.154, 0.1578, 0.1513, 0.1754, 0.1712, 0.1598, 0.156, 0.1804, 0.1769, 0.1721, 0.1726, 0.1739, 0.1739, 0.1724, 0.1729]): _vg.add([_i], _w, 'REPLACE')
_vg = ob_cube.vertex_groups.new(name='R. Hand')
for _i, _w in zip([204, 205, 206, 207, 208, 209, 210, 211, 212, 213, 214, 215, 216, 217, 218, 219, 220, 221, 222, 223, 224, 271, 272, 273, 274], [0.002076, 0.1324, 0.1409, 0.1502, 0.135, 0.08202, 0.08184, 0.08782, 0.08709, 0.1325, 0.1507, 0.1251, 0.1263, 0.1082, 0.1042, 0.1101, 0.1138, 0.1156, 0.1034, 0.111, 0.1046, 0.109, 0.1058, 0.1083, 0.1058]): _vg.add([_i], _w, 'REPLACE')
_vg = ob_cube.vertex_groups.new(name='R. Palm')
for _i, _w in zip([205, 206, 207, 208, 209, 210, 211, 212, 213, 214, 215, 216, 217, 218, 219, 220, 221, 222, 223, 224, 271, 272, 273, 274], [0.03681, 0.03576, 0.03631, 0.03689, 0.03115, 0.02932, 0.0311, 0.03013, 0.03767, 0.04945, 0.04286, 0.03809, 0.06329, 0.04628, 0.03721, 0.03631, 0.05477, 0.05061, 0.06195, 0.05098, 0.05967, 0.05547, 0.06391, 0.05608]): _vg.add([_i], _w, 'REPLACE')
_vg = ob_cube.vertex_groups.new(name='R. Thumb')
for _i, _w in zip([197, 198, 199, 200, 201, 202, 203, 204, 205, 206, 207, 208, 209, 210, 211, 212, 213, 214, 215, 216, 217, 218, 219, 220, 221, 222, 223, 224, 271, 272, 273, 274], [0.05531, 0.04843, 0.05147, 0.0638, 0.08036, 0.06372, 0.07371, 0.08908, 0.3473, 0.3574, 0.3466, 0.3433, 0.2702, 0.3428, 0.2765, 0.3148, 0.3564, 0.3174, 0.322, 0.3427, 0.2982, 0.2993, 0.3308, 0.3492, 0.2842, 0.2881, 0.2988, 0.2943, 0.2858, 0.2877, 0.2882, 0.2887]): _vg.add([_i], _w, 'REPLACE')
_vg = ob_cube.vertex_groups.new(name='R. Lower Arm')
for _i, _w in zip([197, 198, 199, 200, 201, 202, 203, 204, 205, 206, 207, 208, 209, 210, 211, 212, 213, 214, 215, 216, 217, 218, 219, 220, 221, 222, 223, 224, 271, 272, 273, 274], [0.08415, 0.09217, 0.08584, 0.08942, 0.2021, 0.1101, 0.09655, 0.1222, 0.0802, 0.0746, 0.0755, 0.08303, 0.0757, 0.07776, 0.08009, 0.07929, 0.07372, 0.07384, 0.08007, 0.07817, 0.07666, 0.08092, 0.07789, 0.07443, 0.08094, 0.0835, 0.07929, 0.08305, 0.08986, 0.08872, 0.08681, 0.08913]): _vg.add([_i], _w, 'REPLACE')
_vg = ob_cube.vertex_groups.new(name='R. Upper Arm')
for _i, _w in zip([106, 107, 108, 109, 110, 111, 112, 113, 114, 143, 187, 188, 189, 190, 191, 192, 193, 194, 195, 196, 197, 198, 199, 200, 201, 202, 203, 204, 205, 206, 207, 208, 209, 210, 211, 212, 213, 214, 215, 216, 217, 218, 219, 220, 221, 222, 223, 224, 225, 226, 227, 265, 266, 268, 269, 271, 272, 273, 274], [0.1324, 0.03049, 0.04404, 0.03013, 0.02188, 0.005431, 0.1176, 0.04336, 0.05401, 0.001388, 0.2231, 0.1708, 0.04636, 0.5154, 0.5765, 0.06076, 0.05432, 0.1709, 0.2108, 0.233, 0.6055, 0.6422, 0.6555, 0.6071, 0.5124, 0.6186, 0.5929, 0.5515, 0.201, 0.1942, 0.1943, 0.2002, 0.2514, 0.2312, 0.2676, 0.2495, 0.1988, 0.205, 0.2164, 0.2075, 0.2244, 0.2389, 0.2237, 0.2121, 0.2291, 0.2398, 0.2233, 0.2376, 0.008454, 0.02314, 0.02367, 0.164, 0.03995, 0.1462, 0.006132, 0.2272, 0.2326, 0.2262, 0.2319]): _vg.add([_i], _w, 'REPLACE')
_vg = ob_cube.vertex_groups.new(name='R. Shoulder')
for _i, _w in zip([106, 107, 108, 109, 110, 111, 112, 113, 114, 115, 116, 118, 121, 143, 144, 145, 187, 188, 189, 190, 191, 192, 193, 194, 195, 196, 197, 198, 199, 200, 201, 202, 203, 204, 225, 226, 227, 265, 266, 268, 269], [0.1526, 0.05011, 0.08558, 0.06426, 0.05002, 0.02953, 0.1344, 0.08687, 0.161, 0.01925, 0.004441, 0.009937, 0.00442, 0.01688, 0.01499, 0.01092, 0.1641, 0.1903, 0.05626, 0.1362, 0.1506, 0.07048, 0.08405, 0.1456, 0.3985, 0.2094, 0.06898, 0.06229, 0.06104, 0.06168, 0.04368, 0.05288, 0.05731, 0.05264, 0.02468, 0.04426, 0.05167, 0.1718, 0.05341, 0.1379, 0.02184]): _vg.add([_i], _w, 'REPLACE')
_vg = ob_cube.vertex_groups.new(name='Head')
for _i, _w in zip([0, 1, 2, 3, 4, 5, 6, 7, 8, 9, 10, 11, 12, 13, 14, 15, 16, 17, 18, 19, 20, 21, 22, 23, 24, 25, 26, 27, 28, 29, 30, 31, 32, 33, 34, 35, 36, 37, 38, 39, 40, 41, 42, 43, 44, 45, 46, 47, 48, 49, 50, 51, 52, 53, 54, 55, 56, 57, 58, 59, 60, 61, 62, 63, 64, 65, 66, 67, 68, 69, 70, 71, 72, 73, 74, 75, 76, 77, 78, 79, 80, 81, 82, 83, 84, 85, 86, 87, 88, 89, 90, 91, 92, 93, 94, 95, 96, 97, 98, 99, 100, 101, 102, 103, 104, 105], [0.8811, 0.8413, 0.9106, 0.9344, 0.9218, 0.9439, 0.9423, 0.9219, 0.9071, 0.9364, 0.9485, 0.933, 0.9499, 0.9414, 0.952, 0.9491, 0.9422, 0.9533, 0.8748, 0.911, 0.8491, 0.8339, 0.8845, 0.9044, 0.9208, 0.9298, 0.8858, 0.9026, 0.9248, 0.9406, 0.948, 0.9517, 0.9514, 0.9466, 0.9395, 0.9248, 0.9545, 0.9534, 0.9288, 0.9309, 0.8698, 0.8619, 0.8303, 0.8823, 0.9078, 0.8434, 0.9112, 0.9369, 0.9261, 0.9457, 0.9437, 0.9245, 0.9115, 0.9391, 0.9498, 0.9345, 0.9505, 0.9408, 0.9523, 0.9505, 0.9423, 0.9524, 0.9496, 0.9436, 0.9495, 0.9534, 0.9425, 0.9537, 0.8715, 0.8877, 0.8437, 0.8901, 0.9154, 0.8668, 0.8256, 0.8388, 0.8882, 0.9066, 0.9221, 0.9302, 0.9295, 0.8942, 0.9101, 0.9285, 0.9425, 0.9493, 0.9525, 0.9522, 0.9474, 0.9403, 0.9264, 0.9224, 0.9547, 0.9547, 0.9539, 0.9315, 0.9317, 0.8758, 0.4229, 0.4122, 0.2659, 0.2699, 0.36, 0.388, 0.2561, 0.2692]): _vg.add([_i], _w, 'REPLACE')
_vg = ob_cube.vertex_groups.new(name='Neck')
for _i, _w in zip([0, 1, 2, 3, 4, 5, 6, 7, 8, 9, 10, 11, 12, 13, 14, 15, 16, 17, 18, 19, 20, 21, 22, 23, 24, 25, 26, 27, 28, 29, 30, 31, 32, 33, 34, 35, 36, 37, 38, 39, 40, 41, 42, 43, 44, 45, 46, 47, 48, 49, 50, 51, 52, 53, 54, 55, 56, 57, 58, 59, 60, 61, 62, 63, 64, 65, 66, 67, 68, 69, 70, 71, 72, 73, 74, 75, 76, 77, 78, 79, 80, 81, 82, 83, 84, 85, 86, 87, 88, 89, 90, 91, 92, 93, 94, 95, 96, 97, 98, 99, 100, 101, 102, 103, 104, 105, 106, 107, 108, 109, 110, 112, 113, 114, 187, 188, 189, 190, 191, 192, 194, 195, 196, 265, 266, 268], [0.1135, 0.1521, 0.08461, 0.05927, 0.07017, 0.04774, 0.05238, 0.0723, 0.08589, 0.05453, 0.04072, 0.06192, 0.03375, 0.04435, 0.03219, 0.04272, 0.0535, 0.03312, 0.1108, 0.07117, 0.1402, 0.158, 0.109, 0.09, 0.07428, 0.06576, 0.1053, 0.08687, 0.0627, 0.04821, 0.03833, 0.03369, 0.03623, 0.04725, 0.05592, 0.05859, 0.02972, 0.03183, 0.05761, 0.06451, 0.1225, 0.1326, 0.1632, 0.1123, 0.0875, 0.1501, 0.08398, 0.05685, 0.066, 0.04408, 0.05097, 0.06975, 0.08146, 0.05191, 0.03823, 0.06042, 0.03239, 0.0442, 0.03156, 0.03264, 0.04249, 0.03151, 0.04194, 0.0521, 0.04205, 0.03349, 0.0532, 0.03237, 0.1111, 0.09801, 0.1452, 0.07732, 0.06684, 0.1226, 0.1662, 0.1532, 0.1053, 0.08785, 0.073, 0.06537, 0.06608, 0.097, 0.07945, 0.05911, 0.04459, 0.03588, 0.03205, 0.03465, 0.04565, 0.05509, 0.05708, 0.05846, 0.02922, 0.0293, 0.03072, 0.05501, 0.06369, 0.1165, 0.4746, 0.4749, 0.5933, 0.5382, 0.5383, 0.5026, 0.6182, 0.5848, 0.05721, 0.002074, 0.05384, 0.01997, 0.007414, 0.08455, 0.05329, 0.1291, 0.05721, 0.05168, 0.002074, 0.05384, 0.01997, 0.007414, 0.08455, 0.05329, 0.1291, 0.05371, 0.002795, 0.08199]): _vg.add([_i], _w, 'REPLACE')
_vg = ob_cube.vertex_groups.new(name='L. Thumb')
for _i, _w in zip([115, 116, 117, 118, 119, 120, 121, 122, 123, 124, 125, 126, 127, 128, 129, 130, 131, 132, 133, 134, 135, 136, 137, 138, 139, 140, 141, 142, 183, 184, 185, 186], [0.05531, 0.04843, 0.05147, 0.0638, 0.08036, 0.06372, 0.07371, 0.08908, 0.3473, 0.3574, 0.3466, 0.3433, 0.2702, 0.3428, 0.2765, 0.3148, 0.3564, 0.3174, 0.322, 0.3427, 0.2982, 0.2993, 0.3309, 0.3492, 0.2842, 0.2881, 0.2988, 0.2943, 0.2858, 0.2877, 0.2882, 0.2887]): _vg.add([_i], _w, 'REPLACE')
_vg = ob_cube.vertex_groups.new(name='L. Palm')
for _i, _w in zip([123, 124, 125, 126, 127, 128, 129, 130, 131, 132, 133, 134, 135, 136, 137, 138, 139, 140, 141, 142, 183, 184, 185, 186], [0.03681, 0.03576, 0.03631, 0.03689, 0.03115, 0.02932, 0.0311, 0.03013, 0.03767, 0.04945, 0.04286, 0.03809, 0.06329, 0.04628, 0.03721, 0.03631, 0.05477, 0.05061, 0.06195, 0.05098, 0.05967, 0.05547, 0.06391, 0.05608]): _vg.add([_i], _w, 'REPLACE')
_vg = ob_cube.vertex_groups.new(name='L. Wrist')
for _i, _w in zip([115, 116, 117, 118, 119, 120, 121, 122, 123, 124, 125, 126, 127, 128, 129, 130, 131, 132, 133, 134, 135, 136, 137, 138, 139, 140, 141, 142, 183, 184, 185, 186], [0.0229, 0.01529, 0.02229, 0.03561, 0.05001, 0.04262, 0.04843, 0.05642, 0.1472, 0.1432, 0.1433, 0.1467, 0.2202, 0.1706, 0.1823, 0.1685, 0.1468, 0.154, 0.1578, 0.1513, 0.1754, 0.1712, 0.1598, 0.156, 0.1804, 0.1769, 0.1721, 0.1726, 0.1739, 0.1739, 0.1724, 0.1729]): _vg.add([_i], _w, 'REPLACE')
_vg = ob_cube.vertex_groups.new(name='L. Hand')
for _i, _w in zip([122, 123, 124, 125, 126, 127, 128, 129, 130, 131, 132, 133, 134, 135, 136, 137, 138, 139, 140, 141, 142, 183, 184, 185, 186], [0.002075, 0.1324, 0.1409, 0.1502, 0.135, 0.08202, 0.08184, 0.08782, 0.08709, 0.1325, 0.1507, 0.1251, 0.1263, 0.1082, 0.1042, 0.1101, 0.1138, 0.1156, 0.1034, 0.111, 0.1046, 0.109, 0.1058, 0.1083, 0.1058]): _vg.add([_i], _w, 'REPLACE')
_vg = ob_cube.vertex_groups.new(name='L. Lower Arm')
for _i, _w in zip([115, 116, 117, 118, 119, 120, 121, 122, 123, 124, 125, 126, 127, 128, 129, 130, 131, 132, 133, 134, 135, 136, 137, 138, 139, 140, 141, 142, 183, 184, 185, 186], [0.08415, 0.09217, 0.08584, 0.08942, 0.2021, 0.1101, 0.09655, 0.1222, 0.0802, 0.0746, 0.0755, 0.08303, 0.0757, 0.07776, 0.08009, 0.07929, 0.07372, 0.07384, 0.08007, 0.07817, 0.07666, 0.08092, 0.07789, 0.07443, 0.08094, 0.0835, 0.07929, 0.08305, 0.08986, 0.08872, 0.08681, 0.08913]): _vg.add([_i], _w, 'REPLACE')
_vg = ob_cube.vertex_groups.new(name='L. Upper Arm')
for _i, _w in zip([106, 107, 108, 109, 110, 111, 112, 113, 114, 115, 116, 117, 118, 119, 120, 121, 122, 123, 124, 125, 126, 127, 128, 129, 130, 131, 132, 133, 134, 135, 136, 137, 138, 139, 140, 141, 142, 143, 144, 145, 183, 184, 185, 186, 187, 188, 189, 190, 191, 192, 193, 194, 195, 196, 225, 265, 266, 268, 269], [0.2231, 0.04636, 0.5154, 0.5765, 0.06076, 0.05432, 0.1709, 0.2108, 0.233, 0.6055, 0.6422, 0.6555, 0.6071, 0.5124, 0.6186, 0.5929, 0.5515, 0.201, 0.1942, 0.1943, 0.2002, 0.2514, 0.2312, 0.2676, 0.2495, 0.1988, 0.205, 0.2164, 0.2075, 0.2244, 0.2389, 0.2237, 0.2121, 0.2291, 0.2398, 0.2233, 0.2376, 0.008454, 0.02314, 0.02367, 0.2272, 0.2326, 0.2262, 0.2319, 0.1324, 0.1708, 0.03049, 0.04404, 0.03013, 0.02188, 0.005431, 0.1176, 0.04336, 0.05401, 0.001388, 0.164, 0.03995, 0.1462, 0.006132]): _vg.add([_i], _w, 'REPLACE')
_vg = ob_cube.vertex_groups.new(name='L. Shoulder')
for _i, _w in zip([98, 99, 100, 101, 102, 103, 104, 105, 106, 107, 108, 109, 110, 111, 112, 113, 114, 115, 116, 117, 118, 119, 120, 121, 122, 143, 144, 145, 187, 188, 189, 190, 191, 192, 193, 194, 195, 196, 197, 198, 200, 203, 225, 226, 227, 265, 266, 268, 269], [0.05122, 0.05645, 0.0704, 0.09593, 0.05083, 0.05471, 0.06285, 0.07298, 0.1641, 0.05626, 0.1362, 0.1506, 0.07048, 0.08405, 0.1456, 0.3985, 0.2094, 0.06898, 0.06229, 0.06104, 0.06168, 0.04368, 0.05288, 0.05731, 0.05264, 0.02468, 0.04426, 0.05168, 0.1526, 0.1903, 0.05011, 0.08558, 0.06426, 0.05002, 0.02953, 0.1344, 0.08687, 0.161, 0.01925, 0.004441, 0.009937, 0.004421, 0.01688, 0.01499, 0.01092, 0.1718, 0.05341, 0.1379, 0.02184]): _vg.add([_i], _w, 'REPLACE')
_vg = ob_cube.vertex_groups.new(name='Chest')
for _i, _w in zip([98, 99, 100, 101, 102, 103, 104, 105, 106, 107, 143, 187, 189, 225, 265, 266, 269], [0.05122, 0.05645, 0.0704, 0.09593, 0.05083, 0.05471, 0.06285, 0.07298, 0.02195, 0.002708, 0.03678, 0.02195, 0.002708, 0.03678, 0.05514, 0.004409, 0.03957]): _vg.add([_i], _w, 'REPLACE')
_vg = ob_cube.vertex_groups.new(name='L. Foot')
for _i, _w in zip([146, 148, 149, 150, 151, 152, 153, 154, 155, 156, 157, 158, 159, 160, 161, 162, 163, 164, 165, 166, 167, 168, 169, 170, 171, 172, 173, 174, 175, 176, 177, 178, 179, 180, 181, 182, 267], [0.01459, 0.1382, 0.1452, 0.1372, 0.1318, 0.1389, 0.1672, 0.3954, 0.3834, 0.3727, 0.3558, 0.413, 0.5894, 0.4546, 0.562, 0.4404, 0.5827, 0.4725, 0.4608, 0.505, 0.4608, 0.4176, 0.4861, 0.5096, 0.5114, 0.4422, 0.06929, 0.2104, 0.1347, 0.4998, 0.07565, 0.06807, 0.0724, 0.0673, 0.06368, 0.1519, 0.001927]): _vg.add([_i], _w, 'REPLACE')
_vg = ob_cube.vertex_groups.new(name='L. Lower Leg')
for _i, _w in zip([107, 143, 144, 145, 146, 147, 148, 149, 150, 151, 152, 153, 154, 155, 156, 157, 158, 159, 160, 161, 162, 163, 164, 165, 166, 167, 168, 169, 170, 171, 172, 173, 174, 175, 176, 177, 178, 179, 180, 181, 182, 225, 228, 229, 267, 269, 270], [0.0009955, 0.03363, 0.03734, 0.04668, 0.05644, 0.02237, 0.2584, 0.3135, 0.3333, 0.2135, 0.201, 0.286, 0.4069, 0.4264, 0.4218, 0.4264, 0.4069, 0.36, 0.4306, 0.3798, 0.4222, 0.3715, 0.5212, 0.4428, 0.4853, 0.4375, 0.4246, 0.3961, 0.3808, 0.3734, 0.4147, 0.9286, 0.7823, 0.8643, 0.5024, 0.1175, 0.1468, 0.1219, 0.136, 0.1182, 0.2693, 0.006235, 0.02383, 0.00753, 0.0419, 0.0188, 0.01014]): _vg.add([_i], _w, 'REPLACE')
_vg = ob_cube.vertex_groups.new(name='R. Foot')
for _i, _w in zip([228, 230, 231, 232, 233, 234, 235, 236, 237, 238, 239, 240, 241, 242, 243, 244, 245, 246, 247, 248, 249, 250, 251, 252, 253, 254, 255, 256, 257, 258, 259, 260, 261, 262, 263, 264, 267], [0.01459, 0.1382, 0.1452, 0.1372, 0.1318, 0.1389, 0.1672, 0.3954, 0.3834, 0.3727, 0.3558, 0.413, 0.5894, 0.4546, 0.562, 0.4404, 0.5827, 0.4725, 0.4608, 0.505, 0.4608, 0.4176, 0.4861, 0.5096, 0.5114, 0.4422, 0.06929, 0.2104, 0.1347, 0.4998, 0.07565, 0.06807, 0.0724, 0.0673, 0.06368, 0.1519, 0.001927]): _vg.add([_i], _w, 'REPLACE')
_vg = ob_cube.vertex_groups.new(name='R. Lower Leg')
for _i, _w in zip([143, 146, 147, 189, 225, 226, 227, 228, 229, 230, 231, 232, 233, 234, 235, 236, 237, 238, 239, 240, 241, 242, 243, 244, 245, 246, 247, 248, 249, 250, 251, 252, 253, 254, 255, 256, 257, 258, 259, 260, 261, 262, 263, 264, 267, 269, 270], [0.006235, 0.02383, 0.00753, 0.0009955, 0.03363, 0.03734, 0.04668, 0.05644, 0.02237, 0.2584, 0.3135, 0.3333, 0.2135, 0.201, 0.286, 0.4069, 0.4264, 0.4218, 0.4264, 0.4069, 0.36, 0.4306, 0.3798, 0.4222, 0.3715, 0.5212, 0.4428, 0.4853, 0.4375, 0.4246, 0.3961, 0.3808, 0.3734, 0.4147, 0.9286, 0.7823, 0.8643, 0.5024, 0.1175, 0.1468, 0.1219, 0.136, 0.1182, 0.2693, 0.0419, 0.0188, 0.01014]): _vg.add([_i], _w, 'REPLACE')
_vg = ob_cube.vertex_groups.new(name='R. Thigh')
for _i, _w in zip([107, 110, 111, 143, 144, 145, 146, 147, 148, 149, 151, 152, 153, 177, 178, 179, 180, 181, 182, 189, 192, 193, 225, 226, 227, 228, 229, 230, 231, 232, 233, 234, 235, 236, 237, 238, 239, 240, 241, 242, 243, 244, 245, 247, 249, 250, 251, 252, 253, 254, 259, 260, 261, 262, 263, 264, 266, 267, 269, 270], [0.07696, 0.03187, 0.01357, 0.08612, 0.04854, 0.03132, 0.104, 0.07877, 0.01763, 0.005637, 0.02135, 0.01996, 0.007735, 0.05652, 0.03247, 0.06419, 0.04849, 0.07197, 0.01296, 0.07935, 0.05852, 0.04436, 0.1107, 0.1111, 0.1194, 0.1557, 0.09822, 0.302, 0.2865, 0.3115, 0.3575, 0.3631, 0.284, 0.1097, 0.1079, 0.1124, 0.1197, 0.1005, 0.006385, 0.06452, 0.01427, 0.07581, 0.0009562, 0.05388, 0.05642, 0.08694, 0.06498, 0.0609, 0.0641, 0.08075, 0.3115, 0.3432, 0.3373, 0.3336, 0.2902, 0.296, 0.08203, 0.1279, 0.09847, 0.082]): _vg.add([_i], _w, 'REPLACE')
_vg = ob_cube.vertex_groups.new(name='L. Thigh')
for _i, _w in zip([107, 110, 111, 143, 144, 145, 146, 147, 148, 149, 150, 151, 152, 153, 154, 155, 156, 157, 158, 159, 160, 161, 162, 163, 165, 167, 168, 169, 170, 171, 172, 177, 178, 179, 180, 181, 182, 189, 192, 193, 225, 226, 227, 228, 229, 230, 231, 233, 234, 235, 259, 260, 261, 262, 263, 264, 266, 267, 269, 270], [0.07935, 0.05852, 0.04436, 0.1107, 0.1111, 0.1194, 0.1557, 0.09822, 0.302, 0.2865, 0.3115, 0.3575, 0.3631, 0.284, 0.1097, 0.1079, 0.1124, 0.1197, 0.1005, 0.006386, 0.06452, 0.01427, 0.07581, 0.0009562, 0.05388, 0.05642, 0.08694, 0.06498, 0.0609, 0.0641, 0.08075, 0.3115, 0.3432, 0.3373, 0.3336, 0.2902, 0.296, 0.07696, 0.03187, 0.01357, 0.08612, 0.04854, 0.03132, 0.104, 0.07877, 0.01763, 0.005637, 0.02135, 0.01996, 0.007735, 0.05652, 0.03247, 0.06419, 0.04849, 0.07197, 0.01296, 0.08203, 0.1279, 0.09847, 0.082]): _vg.add([_i], _w, 'REPLACE')
_vg = ob_cube.vertex_groups.new(name='R. Waist')
for _i, _w in zip([143, 146, 147, 225, 228, 229, 230, 231, 233, 234, 235, 259, 261, 263, 264, 267, 269, 270], [0.00315, 0.03344, 0.02983, 0.01592, 0.06472, 0.05448, 0.009057, 0.002862, 0.009026, 0.002813, 0.01645, 0.02576, 0.0293, 0.014, 0.0139, 0.0525, 0.01057, 0.03611]): _vg.add([_i], _w, 'REPLACE')
_vg = ob_cube.vertex_groups.new(name='L. Waist')
for _i, _w in zip([143, 146, 147, 148, 149, 151, 152, 153, 177, 179, 181, 182, 225, 228, 229, 267, 269, 270], [0.01592, 0.06472, 0.05448, 0.009057, 0.002862, 0.009026, 0.002813, 0.01645, 0.02576, 0.0293, 0.014, 0.0139, 0.00315, 0.03344, 0.02983, 0.0525, 0.01057, 0.03611]): _vg.add([_i], _w, 'REPLACE')
_vg = ob_cube.vertex_groups.new(name='Abdomen')
for _i, _w in zip([106, 107, 108, 109, 110, 111, 112, 113, 114, 115, 116, 117, 118, 120, 121, 122, 143, 144, 145, 146, 147, 148, 149, 150, 151, 152, 153, 154, 155, 156, 157, 158, 160, 162, 168, 169, 170, 171, 172, 177, 178, 179, 180, 181, 182, 187, 188, 189, 190, 191, 192, 193, 194, 195, 196, 197, 198, 199, 200, 202, 203, 204, 225, 226, 227, 228, 229, 230, 231, 232, 233, 234, 235, 236, 237, 238, 239, 240, 242, 244, 250, 251, 252, 253, 254, 259, 260, 261, 262, 263, 264, 265, 266, 267, 268, 269, 270], [0.1897, 0.4802, 0.09363, 0.07791, 0.556, 0.6073, 0.2362, 0.1411, 0.1391, 0.0271, 0.01366, 0.00673, 0.01491, 0.0009995, 0.009781, 0.005512, 0.4471, 0.5329, 0.5409, 0.3909, 0.565, 0.1589, 0.1359, 0.1213, 0.1616, 0.1697, 0.1365, 0.04504, 0.03988, 0.05033, 0.05462, 0.03572, 0.005033, 0.01813, 0.02851, 0.007478, 0.002689, 0.005271, 0.01811, 0.2998, 0.2647, 0.2558, 0.2687, 0.2872, 0.148, 0.1897, 0.1772, 0.4802, 0.09363, 0.07791, 0.556, 0.6073, 0.2362, 0.1411, 0.1391, 0.0271, 0.01366, 0.00673, 0.01491, 0.0009996, 0.009781, 0.005513, 0.4471, 0.5329, 0.5409, 0.3909, 0.565, 0.1589, 0.1359, 0.1213, 0.1616, 0.1697, 0.1365, 0.04504, 0.03988, 0.05033, 0.05462, 0.03572, 0.005033, 0.01813, 0.02851, 0.007478, 0.002689, 0.005271, 0.01811, 0.2998, 0.2647, 0.2558, 0.2687, 0.2872, 0.148, 0.1774, 0.468, 0.3986, 0.2368, 0.4431, 0.6057]): _vg.add([_i], _w, 'REPLACE')
_m = ob_cube.modifiers.new('Armature', 'ARMATURE')
_m.object = ob_armature_024
ob_armature_024.location = (0.0, 0.0, 0.0)
ob_armature_024.rotation_euler = (1.571, 0.0, 0.0)
ob_armature_024.show_in_front = True
ob_armature_024.lineart.crease_threshold = 0.0
ob_empty.location = (8.156e-17, 1.745, -0.3673)
ob_empty.rotation_euler = (-1.571, 3.142, -4.712)
ob_empty.scale = (2.033, 2.033, 2.033)
ob_empty.empty_display_type = 'IMAGE'
ob_empty.empty_image_offset = (0.0, 0.0)
ob_empty.color = (1.0, 1.0, 1.0, 0.1203)
ob_empty.lineart.crease_threshold = 0.0

# ---- collection membership
col_collection_1.objects.link(ob_cube)
col_collection_2.objects.link(ob_armature_024)
col_collection_3.objects.link(ob_empty)

# ---- scene / render settings (as saved in the file)
scene.frame_start = 6; scene.frame_end = 160; scene.frame_set(211)
scene.render.engine = 'BLENDER_EEVEE_NEXT'
scene.render.resolution_percentage = 50
scene.render.dither_intensity = 0.0
scene.cycles.use_denoising = False
scene.cycles.samples = 10
scene.cycles.sampling_pattern = 'TABULATED_SOBOL'
scene.cycles.light_sampling_threshold = 0.0
scene.cycles.use_adaptive_sampling = False
scene.cycles.use_light_tree = False
scene.cycles.blur_glossy = 0.0
scene.cycles.pixel_filter_type = 'GAUSSIAN'
scene.cycles.sample_clamp_indirect = 0.0
scene.view_settings.view_transform = 'Standard'
bpy.context.view_layer.update()

# ---- added for rendering (the .blend has no active camera and no usable light): camera, sun
cam_auto = bpy.data.cameras.new('AutoCamera')
cam_auto.lens = 50.0
cam_auto.sensor_width = 36.0
cam_auto.clip_end = 1000.0
ob_auto_camera = bpy.data.objects.new('AutoCamera', cam_auto)
scene.collection.objects.link(ob_auto_camera)
ob_auto_camera.location = (0.672804, -0.834022, 0.862538)
ob_auto_camera.rotation_euler = (1.09748, -7.21219e-08, 0.694738)
scene.camera = ob_auto_camera
light_auto_sun = bpy.data.lights.new('AutoSun', 'SUN')
light_auto_sun.energy = 3.0
light_auto_sun.angle = 0.0523599
ob_auto_sun = bpy.data.objects.new('AutoSun', light_auto_sun)
scene.collection.objects.link(ob_auto_sun)
ob_auto_sun.rotation_euler = (0.872665, 0.174533, 0.523599)
bpy.context.view_layer.update()
